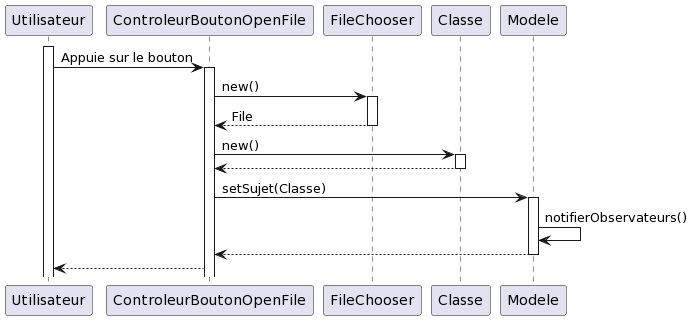

The diagram above was rendered by PlantUML. Its source (embedded in the PNG):
@startuml
participant "Utilisateur" as U

participant "ControleurBoutonOpenFile" as CBOF

participant "FileChooser" as FC

participant "Classe" as C


participant "Modele" as M
activate U 
U -> CBOF : Appuie sur le bouton 
activate CBOF
CBOF -> FC : new()
activate FC
FC --> CBOF : File
deactivate FC
CBOF -> C : new()
activate C
C --> CBOF
deactivate C
CBOF -> M : setSujet(Classe)
activate M
M -> M : notifierObservateurs()
M --> CBOF
deactivate M
CBOF --> U
@enduml